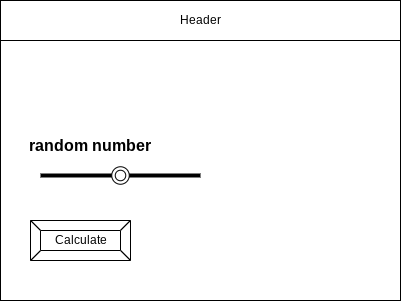

The diagram above was exported from draw.io. Its source (the exported page's mxGraphModel, read from the mxfile embedded in the PNG):
<mxGraphModel dx="1074" dy="741" grid="1" gridSize="10" guides="1" tooltips="1" connect="1" arrows="1" fold="1" page="1" pageScale="1" pageWidth="827" pageHeight="1169" math="0" shadow="0">
  <root>
    <mxCell id="0" />
    <mxCell id="1" parent="0" />
    <mxCell id="2" value="" style="rounded=0;whiteSpace=wrap;html=1;" vertex="1" parent="1">
      <mxGeometry x="200" y="130" width="400" height="300" as="geometry" />
    </mxCell>
    <mxCell id="3" value="Header" style="rounded=0;whiteSpace=wrap;html=1;" vertex="1" parent="1">
      <mxGeometry x="200" y="130" width="400" height="40" as="geometry" />
    </mxCell>
    <mxCell id="5" value="Calculate" style="labelPosition=center;verticalLabelPosition=middle;align=center;html=1;shape=mxgraph.basic.button;dx=10;" vertex="1" parent="1">
      <mxGeometry x="230" y="350" width="100" height="40" as="geometry" />
    </mxCell>
    <mxCell id="6" value="" style="line;strokeWidth=4;html=1;perimeter=backbonePerimeter;points=[];outlineConnect=0;" vertex="1" parent="1">
      <mxGeometry x="240" y="300" width="160" height="10" as="geometry" />
    </mxCell>
    <mxCell id="10" value="" style="ellipse;shape=doubleEllipse;whiteSpace=wrap;html=1;aspect=fixed;fillColor=#FFFFFF;" vertex="1" parent="1">
      <mxGeometry x="311.25" y="296.25" width="17.5" height="17.5" as="geometry" />
    </mxCell>
    <mxCell id="13" value="&lt;p style=&quot;line-height: 0.6&quot;&gt;&lt;font style=&quot;font-size: 16px&quot;&gt;random number&lt;/font&gt;&lt;/p&gt;" style="text;html=1;fontSize=24;fontStyle=1;verticalAlign=middle;align=center;" vertex="1" parent="1">
      <mxGeometry x="240" y="260" width="98.75" height="25.63" as="geometry" />
    </mxCell>
  </root>
</mxGraphModel>